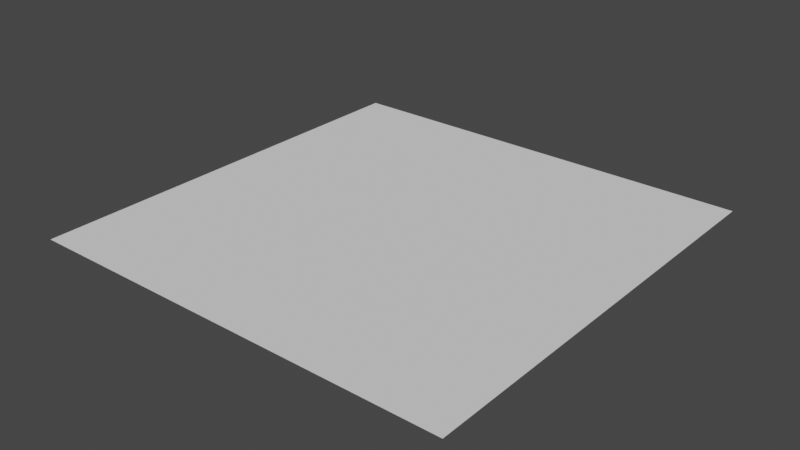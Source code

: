# Source: trees.blend  (saved by Blender 3.1.7; exported with 4.5.12 LTS)
import bpy
from mathutils import Matrix  # noqa: F401  (used for matrix-valued properties, if any)

bpy.ops.wm.read_factory_settings(use_empty=True)
scene = bpy.context.scene
scene.name = 'Scene'

# ---- collections
col_collection = bpy.data.collections.new('Collection'); scene.collection.children.link(col_collection)

# ---- world
world_world = bpy.data.worlds.new('World'); scene.world = world_world
world_world.use_nodes = True; world_world.node_tree.nodes.clear()
_N = world_world.node_tree.nodes; _L = world_world.node_tree.links
n0 = _N.new('ShaderNodeOutputWorld'); n0.name = 'World Output'; n0.location = (300, 300)
n1 = _N.new('ShaderNodeBackground'); n1.name = 'Background'; n1.location = (10, 300)
n1.inputs[0].default_value = (0.05088, 0.05088, 0.05088, 1.0)
_L.new(n1.outputs[0], n0.inputs[0])
n0.is_active_output = True
world_world.color = (0.05088, 0.05088, 0.05088)
world_world.use_sun_shadow = False
world_world.sun_shadow_jitter_overblur = 0.0

# ---- meshes
me_plane_001 = bpy.data.meshes.new('Plane.001')
me_plane_001.from_pydata([(-1.0, -1.0, 0.0), (1.0, -1.0, 0.0), (-1.0, 1.0, 0.0), (1.0, 1.0, 0.0)], [], [(0, 1, 3, 2)])
_uv = me_plane_001.uv_layers.new(name='UVMap')
_uv.uv.foreach_set('vector', [0.0, 0.0, 1.0, 0.0, 1.0, 1.0, 0.0, 1.0])
me_plane_001.use_remesh_fix_poles = True
me_plane_001.use_remesh_preserve_attributes = False
me_plane_001.update()

# ---- objects
ob_plane = bpy.data.objects.new('Plane', me_plane_001)

# ---- transforms, parenting, visibility, modifiers, constraints
ob_plane.location = (0.0, 0.0, 0.0)

# ---- collection membership
col_collection.objects.link(ob_plane)

# ---- scene / render settings (as saved in the file)
scene.frame_start = 1; scene.frame_end = 250; scene.frame_set(1)
scene.render.engine = 'BLENDER_EEVEE_NEXT'
scene.cycles.use_denoising = False
scene.cycles.sampling_pattern = 'TABULATED_SOBOL'
scene.cycles.use_light_tree = False
scene.eevee.use_gtao = True
scene.eevee.use_raytracing = True
scene.view_settings.view_transform = 'Filmic'
bpy.context.view_layer.update()

# ---- added for rendering (the .blend has no active camera and no usable light): camera, sun
cam_auto = bpy.data.cameras.new('AutoCamera')
cam_auto.lens = 50.0
cam_auto.sensor_width = 36.0
cam_auto.clip_end = 1000.0
ob_auto_camera = bpy.data.objects.new('AutoCamera', cam_auto)
scene.collection.objects.link(ob_auto_camera)
ob_auto_camera.location = (2.61693, -3.14032, 2.09354)
ob_auto_camera.rotation_euler = (1.09748, -7.21219e-08, 0.694738)
scene.camera = ob_auto_camera
light_auto_sun = bpy.data.lights.new('AutoSun', 'SUN')
light_auto_sun.energy = 3.0
light_auto_sun.angle = 0.0523599
ob_auto_sun = bpy.data.objects.new('AutoSun', light_auto_sun)
scene.collection.objects.link(ob_auto_sun)
ob_auto_sun.rotation_euler = (0.872665, 0.174533, 0.523599)
bpy.context.view_layer.update()
